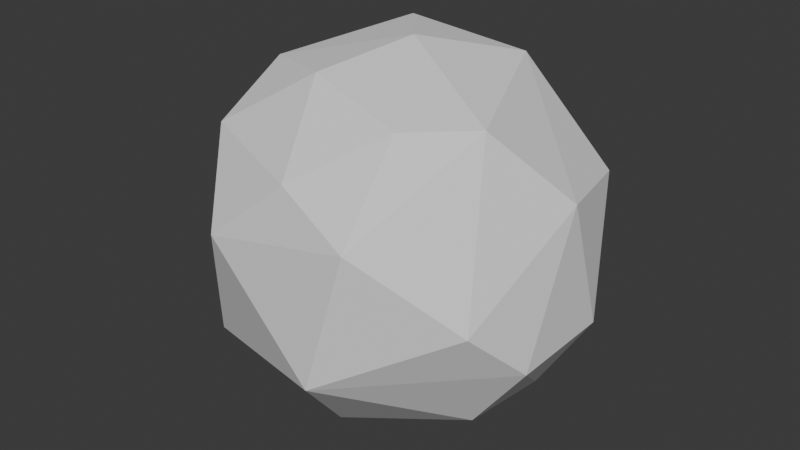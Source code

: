 # Source: snowball.blend  (saved by Blender 4.5.90; exported with 4.5.12 LTS)
import bpy
from mathutils import Matrix  # noqa: F401  (used for matrix-valued properties, if any)

bpy.ops.wm.read_factory_settings(use_empty=True)
scene = bpy.context.scene
scene.name = 'Scene'

# ---- collections
col_collection = bpy.data.collections.new('Collection'); scene.collection.children.link(col_collection)

# ---- world
world_world = bpy.data.worlds.new('World'); scene.world = world_world
world_world.use_nodes = True; world_world.node_tree.nodes.clear()
_N = world_world.node_tree.nodes; _L = world_world.node_tree.links
n0 = _N.new('ShaderNodeOutputWorld'); n0.name = 'World Output'; n0.location = (200, 100)
n1 = _N.new('ShaderNodeBackground'); n1.name = 'Background'; n1.location = (-200, 100)
n1.inputs[0].default_value = (0.05088, 0.05088, 0.05088, 1.0)
_L.new(n1.outputs[0], n0.inputs[0])
n0.is_active_output = True
world_world.color = (0.05088, 0.05088, 0.05088)
world_world.sun_shadow_jitter_overblur = 0.0

# ---- meshes
me_icosphere = bpy.data.meshes.new('Icosphere')
me_icosphere.from_pydata([(0.02481, -0.6682, 0.4335), (-0.406, 0.6321, 0.3802), (-0.2087, 0.3173, 0.7927), (-0.4013, 0.4756, -0.7167), (0.355, -0.7365, 0.2895), (-0.4953, -0.4658, 0.4722), (-0.4642, -0.1758, 0.6856), (-0.4423, 0.6573, -0.3006), (-0.6711, 0.3451, -0.01036), (0.7555, 0.0407, 0.3115), (0.3408, -0.4522, 0.6583), (-0.6738, 0.1837, 0.4845), (0.1225, 0.02881, -0.9046), (-0.5446, -0.4955, -0.5268), (0.1961, 0.7454, -0.4149), (0.7695, 0.2096, -0.2951), (-0.7887, -0.02151, -0.316), (0.3048, 0.7361, 0.2338), (0.06303, -0.01198, 0.8452), (0.2887, 0.3811, 0.7198), (-0.08568, -0.3697, 0.7566), (0.5429, -0.2228, 0.645), (0.6274, 0.4886, 0.2453), (0.0005207, 0.7697, 0.2577), (-0.3141, -0.7103, 0.1216), (0.6836, -0.4835, -0.04923), (0.5038, 0.6208, -0.3092), (-0.7269, -0.2496, 0.09597), (0.204, -0.7762, -0.3332), (0.7683, -0.2408, -0.3012), (0.5514, 0.1764, -0.6801), (0.2244, 0.4263, -0.7682), (-0.3508, 0.1421, -0.8569), (-0.4408, -0.1601, -0.81), (0.5235, -0.2138, -0.6603), (0.03494, -0.4235, -0.7692)], [], [(32, 12, 33), (31, 12, 3), (7, 8, 1), (25, 29, 9), (4, 24, 28), (1, 23, 7), (18, 10, 21), (20, 5, 0), (6, 11, 5), (18, 21, 19), (11, 2, 1), (6, 2, 11), (6, 18, 2), (20, 18, 6), (18, 20, 10), (9, 22, 19), (19, 22, 17), (17, 23, 19), (11, 27, 5), (8, 11, 1), (0, 24, 4), (10, 4, 21), (0, 4, 10), (16, 8, 3), (27, 16, 13), (24, 13, 28), (25, 28, 29), (4, 28, 25), (15, 30, 26), (31, 30, 12), (28, 13, 35), (34, 30, 29), (12, 30, 34), (12, 34, 35), (3, 12, 32), (3, 8, 7), (22, 9, 15, 26), (17, 14, 23), (17, 22, 26), (23, 1, 2, 19), (6, 5, 20), (11, 8, 16, 27), (19, 21, 9), (2, 18, 19), (0, 10, 20), (25, 9, 21, 4), (0, 5, 24), (13, 24, 5, 27), (17, 26, 14), (14, 3, 7, 23), (31, 14, 26, 30), (29, 30, 15), (9, 29, 15), (3, 14, 31), (33, 16, 3, 32), (13, 16, 33), (33, 35, 13), (33, 12, 35), (29, 28, 34), (35, 34, 28)])
_uv = me_icosphere.uv_layers.new(name='UVMap')
_uv.uv.foreach_set('vector', [0.7245, 0.06989, 0.6933, 0.05878, 0.7273, 0.0, 0.5402, 0.1117, 0.5278, 0.05672, 0.6133, 0.1176, 0.6845, 0.1835, 0.7546, 0.231, 0.6814, 0.2886, 0.276, 0.2229, 0.3327, 0.1808, 0.3671, 0.2709, 0.2142, 0.2694, 0.1107, 0.2532, 0.1746, 0.1827, 0.6814, 0.2886, 0.5903, 0.2657, 0.6845, 0.1835, 0.2727, 0.3937, 0.2314, 0.3408, 0.3021, 0.342, 0.1024, 0.364, 0.05796, 0.3078, 0.1535, 0.2918, 0.844, 0.3576, 0.7784, 0.3116, 0.8931, 0.289, 0.4342, 0.4079, 0.3584, 0.3419, 0.5015, 0.3607, 0.6816, 0.3411, 0.6467, 0.389, 0.6814, 0.2886, 0.6818, 0.3937, 0.6467, 0.389, 0.6816, 0.3411, 0.03495, 0.3576, 0.1062, 0.4186, 0.0737, 0.4426, 0.1024, 0.364, 0.1062, 0.4186, 0.03495, 0.3576, 0.1062, 0.4186, 0.1024, 0.364, 0.1361, 0.3543, 0.3671, 0.2709, 0.4624, 0.2628, 0.5015, 0.3607, 0.5015, 0.3607, 0.4624, 0.2628, 0.5285, 0.2599, 0.5285, 0.2599, 0.5903, 0.2657, 0.5015, 0.3607, 0.7784, 0.3116, 0.8544, 0.2334, 0.8931, 0.289, 0.7546, 0.231, 0.7784, 0.3116, 0.6814, 0.2886, 0.1535, 0.2918, 0.1107, 0.2532, 0.2142, 0.2694, 0.2314, 0.3408, 0.2142, 0.2694, 0.3584, 0.3419, 0.1535, 0.2918, 0.2142, 0.2694, 0.2314, 0.3408, 0.8089, 0.1796, 0.7546, 0.231, 0.7035, 0.1203, 0.8544, 0.2334, 0.8089, 0.1796, 0.9095, 0.1511, 0.9466, 0.2233, 0.9095, 0.1511, 1.0, 0.1575, 0.276, 0.2229, 0.1746, 0.1827, 0.3327, 0.1808, 0.2142, 0.2694, 0.1746, 0.1827, 0.276, 0.2229, 0.4067, 0.1881, 0.4037, 0.1315, 0.5032, 0.1849, 0.5402, 0.1117, 0.5003, 0.1181, 0.5278, 0.05672, 1.0, 0.1575, 0.9095, 0.1511, 0.9661, 0.09868, 0.3412, 0.1181, 0.4037, 0.1315, 0.3327, 0.1808, 0.3636, 0.07873, 0.4037, 0.1315, 0.3412, 0.1181, 0.2051, 0.06618, 0.2609, 0.1215, 0.1677, 0.09455, 0.7035, 0.1203, 0.6933, 0.05878, 0.7245, 0.06989, 0.7035, 0.1203, 0.7546, 0.231, 0.6845, 0.1835, 0.4624, 0.2628, 0.3671, 0.2709, 0.4067, 0.1881, 0.5032, 0.1849, 0.5285, 0.2599, 0.5761, 0.1659, 0.5903, 0.2657, 0.5285, 0.2599, 0.4624, 0.2628, 0.5032, 0.1849, 0.5903, 0.2657, 0.6814, 0.2886, 0.6467, 0.389, 0.5015, 0.3607, 0.03495, 0.3576, 0.05796, 0.3078, 0.1024, 0.364, 0.7784, 0.3116, 0.7546, 0.231, 0.8089, 0.1796, 0.8544, 0.2334, 0.5015, 0.3607, 0.3584, 0.3419, 0.3671, 0.2709, 0.4776, 0.4325, 0.4342, 0.4079, 0.5015, 0.3607, 0.1535, 0.2918, 0.1361, 0.3543, 0.1024, 0.364, 0.276, 0.2229, 0.3671, 0.2709, 0.3584, 0.3419, 0.2142, 0.2694, 0.1535, 0.2918, 0.05796, 0.3078, 0.1107, 0.2532, 0.9095, 0.1511, 0.9466, 0.2233, 0.8931, 0.289, 0.8544, 0.2334, 0.5285, 0.2599, 0.5032, 0.1849, 0.5761, 0.1659, 0.5761, 0.1659, 0.7035, 0.1203, 0.6845, 0.1835, 0.5903, 0.2657, 0.5402, 0.1117, 0.557, 0.1375, 0.5032, 0.1849, 0.5003, 0.1181, 0.3327, 0.1808, 0.4037, 0.1315, 0.4067, 0.1881, 0.3671, 0.2709, 0.3327, 0.1808, 0.4067, 0.1881, 0.6133, 0.1176, 0.557, 0.1375, 0.5402, 0.1117, 0.902, 0.07927, 0.8639, 0.1181, 0.8636, 0.07873, 0.8979, 0.05931, 0.9095, 0.1511, 0.8639, 0.1181, 0.902, 0.07927, 0.902, 0.07927, 0.9661, 0.09868, 0.9095, 0.1511, 0.1588, 0.0399, 0.2051, 0.06618, 0.1677, 0.09455, 0.3327, 0.1808, 0.1746, 0.1827, 0.2609, 0.1215, 0.1677, 0.09455, 0.2609, 0.1215, 0.1746, 0.1827])
me_icosphere.update()

# ---- objects
ob_icosphere = bpy.data.objects.new('Icosphere', me_icosphere)

# ---- transforms, parenting, visibility, modifiers, constraints
ob_icosphere.location = (0.0, 0.0, 0.0)
ob_icosphere.scale = (1.0, 1.0, 0.914)

# ---- collection membership
col_collection.objects.link(ob_icosphere)

# ---- scene / render settings (as saved in the file)
scene.frame_start = 1; scene.frame_end = 250; scene.frame_set(1)
scene.render.engine = 'BLENDER_EEVEE_NEXT'
bpy.context.view_layer.update()

# ---- added for rendering (the .blend has no active camera and no usable light): camera, sun
cam_auto = bpy.data.cameras.new('AutoCamera')
cam_auto.lens = 50.0
cam_auto.sensor_width = 36.0
cam_auto.clip_end = 1000.0
ob_auto_camera = bpy.data.objects.new('AutoCamera', cam_auto)
scene.collection.objects.link(ob_auto_camera)
ob_auto_camera.location = (2.50322, -3.01861, 1.98311)
ob_auto_camera.rotation_euler = (1.09748, -7.21219e-08, 0.694738)
scene.camera = ob_auto_camera
light_auto_sun = bpy.data.lights.new('AutoSun', 'SUN')
light_auto_sun.energy = 3.0
light_auto_sun.angle = 0.0523599
ob_auto_sun = bpy.data.objects.new('AutoSun', light_auto_sun)
scene.collection.objects.link(ob_auto_sun)
ob_auto_sun.rotation_euler = (0.872665, 0.174533, 0.523599)
bpy.context.view_layer.update()
